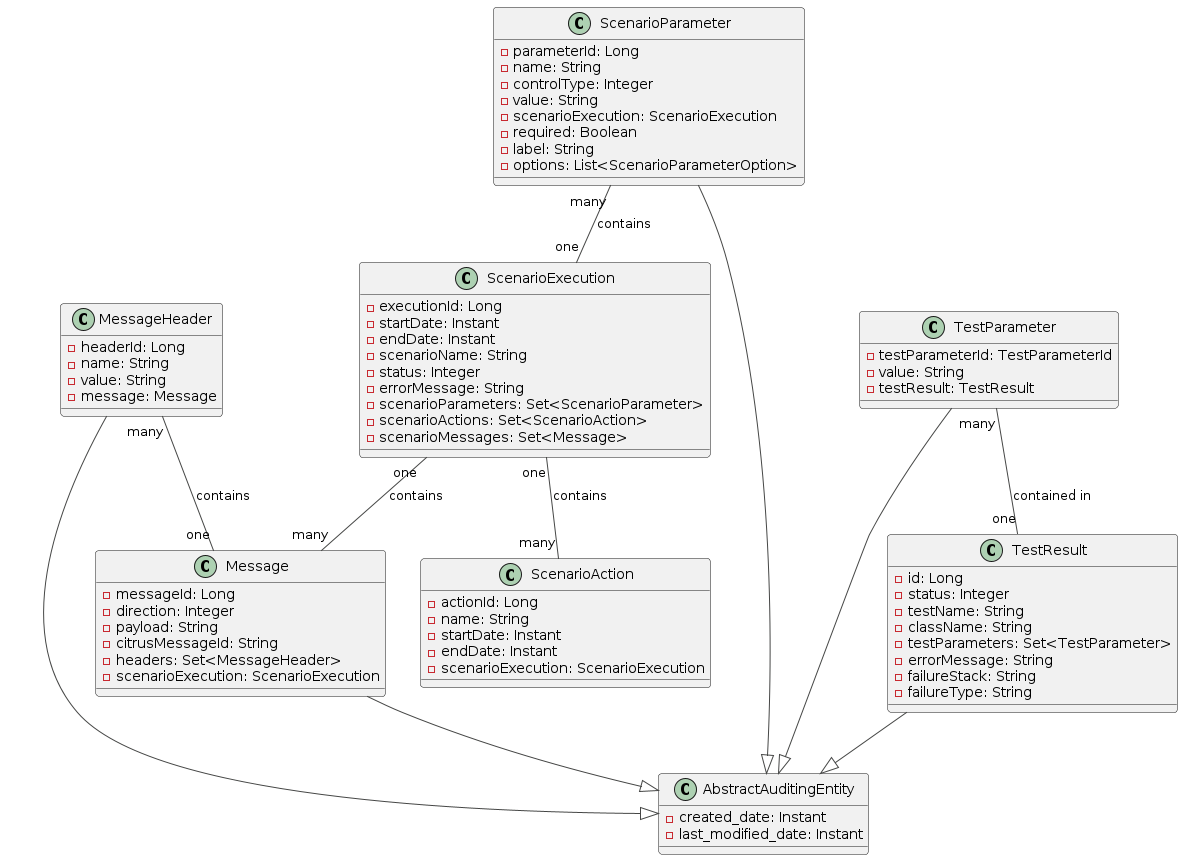

The diagram above was rendered by PlantUML. Its source (embedded in the PNG):
@startuml
!theme vibrant
skinparam backgroundColor white
skinparam defaultTextAlignment center

class AbstractAuditingEntity {
  -created_date: Instant
  -last_modified_date: Instant
}

class Message {
  -messageId: Long
  -direction: Integer
  -payload: String
  -citrusMessageId: String
  -headers: Set<MessageHeader>
  -scenarioExecution: ScenarioExecution
}
Message --|> AbstractAuditingEntity

class MessageHeader {
  -headerId: Long
  -name: String
  -value: String
  -message: Message
}
MessageHeader --|> AbstractAuditingEntity
MessageHeader "many" -- "one" Message: contains

class ScenarioAction {
  -actionId: Long
  -name: String
  -startDate: Instant
  -endDate: Instant
  -scenarioExecution: ScenarioExecution
}

class ScenarioExecution {
  -executionId: Long
  -startDate: Instant
  -endDate: Instant
  -scenarioName: String
  -status: Integer
  -errorMessage: String
  -scenarioParameters: Set<ScenarioParameter>
  -scenarioActions: Set<ScenarioAction>
  -scenarioMessages: Set<Message>
}
ScenarioExecution "one" -- "many" ScenarioAction: contains
ScenarioExecution "one" -- "many" Message: contains

class ScenarioParameter {
  -parameterId: Long
  -name: String
  -controlType: Integer
  -value: String
  -scenarioExecution: ScenarioExecution
  -required: Boolean
  -label: String
  -options: List<ScenarioParameterOption>
}
ScenarioParameter --|> AbstractAuditingEntity
ScenarioParameter "many" -- "one" ScenarioExecution: contains

class TestParameter {
  -testParameterId: TestParameterId
  -value: String
  -testResult: TestResult
}
TestParameter --|> AbstractAuditingEntity
TestParameter "many" -- "one" TestResult: contained in

class TestResult {
  -id: Long
  -status: Integer
  -testName: String
  -className: String
  -testParameters: Set<TestParameter>
  -errorMessage: String
  -failureStack: String
  -failureType: String
}
TestResult --|> AbstractAuditingEntity
@enduml